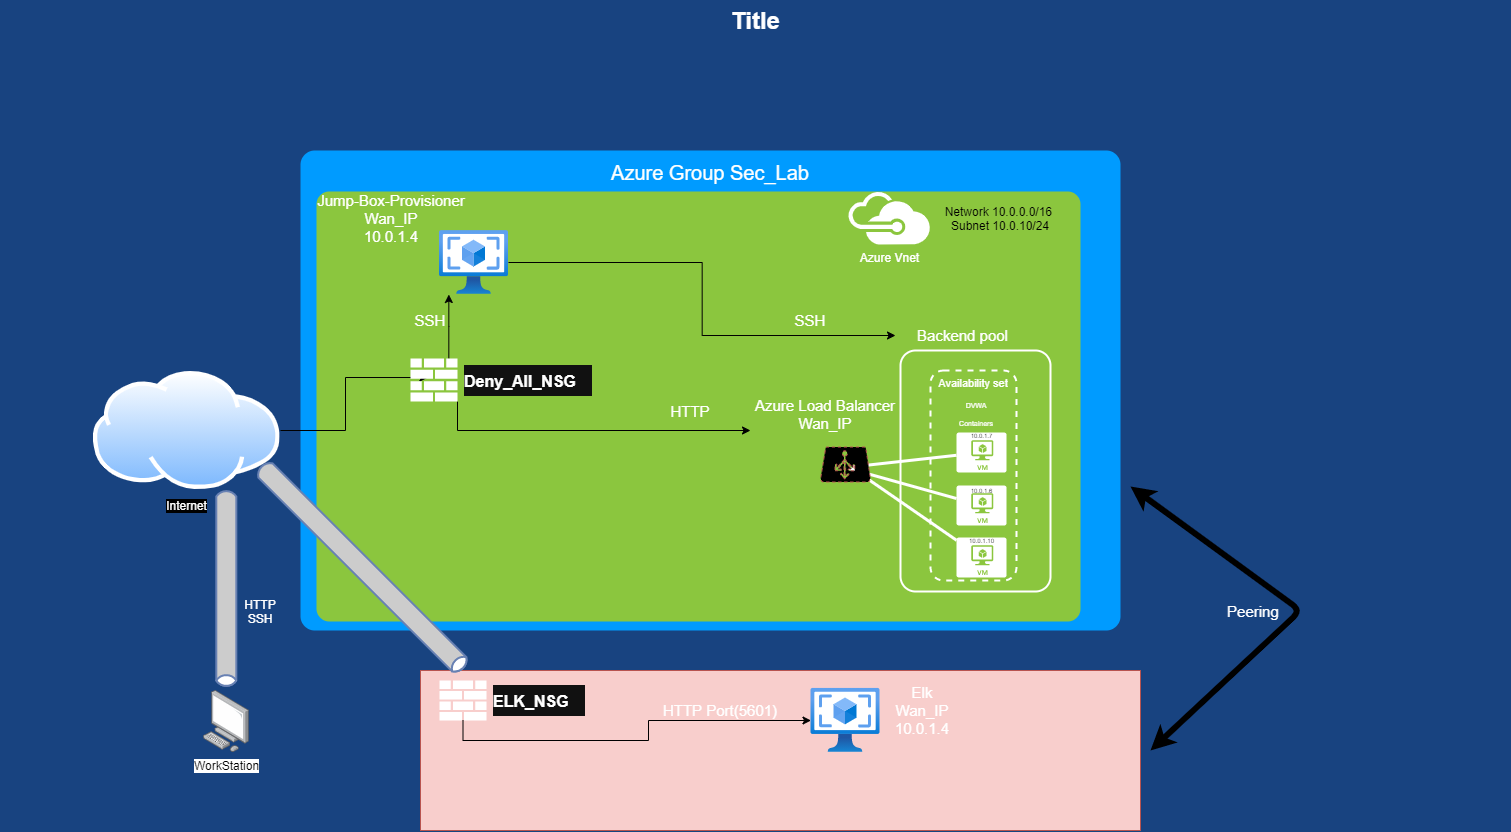

The diagram above was exported from draw.io. Its source (the exported page's mxGraphModel, read from the mxfile embedded in the PNG):
<mxGraphModel dx="650" dy="609" grid="1" gridSize="10" guides="1" tooltips="1" connect="1" arrows="1" fold="1" page="1" pageScale="1.5" pageWidth="1169" pageHeight="826" background="#184380" math="0" shadow="0">
  <root>
    <mxCell id="0" style=";html=1;" />
    <mxCell id="1" style=";html=1;" parent="0" />
    <mxCell id="23046e2b9bb16c14-116" value="Azure Group Sec_Lab" style="whiteSpace=wrap;html=1;rounded=1;shadow=0;strokeColor=none;strokeWidth=2;fillColor=#009BFF;fontSize=20;fontColor=#FFFFFF;align=center;arcSize=3;verticalAlign=top;spacingTop=4;" parent="1" vertex="1">
      <mxGeometry x="420" y="190" width="820" height="480" as="geometry" />
    </mxCell>
    <mxCell id="23046e2b9bb16c14-27" value="" style="rounded=1;whiteSpace=wrap;html=1;shadow=0;strokeWidth=2;fillColor=#8BC63E;fontSize=15;fontColor=#000000;align=center;strokeColor=none;arcSize=3;labelBackgroundColor=none;" parent="1" vertex="1">
      <mxGeometry x="436" y="231" width="764" height="430" as="geometry" />
    </mxCell>
    <mxCell id="23046e2b9bb16c14-2" value="" style="rounded=1;whiteSpace=wrap;html=1;shadow=0;strokeWidth=2;fillColor=none;fontSize=12;fontColor=#000000;align=center;strokeColor=#FFFFFF;arcSize=10;" parent="1" vertex="1">
      <mxGeometry x="1020" y="390" width="150" height="241" as="geometry" />
    </mxCell>
    <mxCell id="23046e2b9bb16c14-54" value="Availability set" style="rounded=1;whiteSpace=wrap;html=1;shadow=0;strokeWidth=2;fillColor=none;fontSize=11;fontColor=#FFFFFF;align=center;strokeColor=#FFFFFF;dashed=1;verticalAlign=top;" parent="1" vertex="1">
      <mxGeometry x="1050" y="410" width="86" height="210" as="geometry" />
    </mxCell>
    <mxCell id="23046e2b9bb16c14-75" style="html=1;startArrow=none;startFill=0;startSize=10;endArrow=none;endFill=0;endSize=10;strokeWidth=3;fontSize=11;fontColor=#FFFFFF;entryX=0.633;entryY=0.567;entryPerimeter=0;strokeColor=#FFFFFF;rounded=0;entryDx=0;entryDy=0;" parent="1" source="23046e2b9bb16c14-29" target="23046e2b9bb16c14-63" edge="1">
      <mxGeometry relative="1" as="geometry">
        <mxPoint x="1034.65" y="513.5" as="targetPoint" />
      </mxGeometry>
    </mxCell>
    <mxCell id="23046e2b9bb16c14-29" value="" style="verticalLabelPosition=bottom;html=1;verticalAlign=top;strokeColor=none;fillColor=#FFFFFF;shape=mxgraph.azure.virtual_machine;rounded=1;shadow=0;fontSize=12;fontColor=#000000;align=center;" parent="1" vertex="1">
      <mxGeometry x="1076" y="472" width="50" height="40" as="geometry" />
    </mxCell>
    <mxCell id="23046e2b9bb16c14-76" style="html=1;entryX=0.567;entryY=0.614;entryPerimeter=0;startArrow=none;startFill=0;startSize=10;endArrow=none;endFill=0;endSize=10;strokeWidth=3;fontSize=11;fontColor=#FFFFFF;strokeColor=#FFFFFF;rounded=0;entryDx=0;entryDy=0;" parent="1" source="23046e2b9bb16c14-30" target="23046e2b9bb16c14-63" edge="1">
      <mxGeometry relative="1" as="geometry">
        <mxPoint x="1045.8000000000002" y="525.95" as="targetPoint" />
      </mxGeometry>
    </mxCell>
    <mxCell id="23046e2b9bb16c14-30" value="" style="verticalLabelPosition=bottom;html=1;verticalAlign=top;strokeColor=none;fillColor=#FFFFFF;shape=mxgraph.azure.virtual_machine;rounded=1;shadow=0;fontSize=12;fontColor=#000000;align=center;" parent="1" vertex="1">
      <mxGeometry x="1076" y="525" width="50" height="40" as="geometry" />
    </mxCell>
    <mxCell id="23046e2b9bb16c14-77" style="html=1;entryX=0.667;entryY=0.638;entryPerimeter=0;startArrow=none;startFill=0;startSize=10;endArrow=none;endFill=0;endSize=10;strokeWidth=3;fontSize=11;fontColor=#FFFFFF;strokeColor=#FFFFFF;rounded=0;entryDx=0;entryDy=0;" parent="1" source="23046e2b9bb16c14-31" target="23046e2b9bb16c14-63" edge="1">
      <mxGeometry relative="1" as="geometry">
        <mxPoint x="1035.1" y="538.6000000000001" as="targetPoint" />
      </mxGeometry>
    </mxCell>
    <mxCell id="23046e2b9bb16c14-31" value="" style="verticalLabelPosition=bottom;html=1;verticalAlign=top;strokeColor=none;fillColor=#FFFFFF;shape=mxgraph.azure.virtual_machine;rounded=1;shadow=0;fontSize=12;fontColor=#000000;align=center;" parent="1" vertex="1">
      <mxGeometry x="1076" y="577" width="50" height="40" as="geometry" />
    </mxCell>
    <mxCell id="23046e2b9bb16c14-48" value="Azure Vnet" style="shadow=0;dashed=0;html=1;strokeColor=none;fillColor=#FFFFFF;labelPosition=center;verticalLabelPosition=bottom;verticalAlign=top;shape=mxgraph.office.clouds.azure;rounded=1;fontSize=12;fontColor=#FFFFFF;align=center;" parent="1" vertex="1">
      <mxGeometry x="967" y="231" width="83" height="53" as="geometry" />
    </mxCell>
    <mxCell id="23046e2b9bb16c14-63" value="" style="verticalLabelPosition=middle;html=1;verticalAlign=middle;strokeColor=#b85450;shape=mxgraph.azure.azure_load_balancer;rounded=1;shadow=0;dashed=1;fontSize=11;align=left;labelPosition=right;spacingLeft=5;fillColor=#000000;" parent="1" vertex="1">
      <mxGeometry x="940" y="486.5" width="50" height="35" as="geometry" />
    </mxCell>
    <mxCell id="23046e2b9bb16c14-113" value="Title" style="text;strokeColor=none;fillColor=none;html=1;fontSize=24;fontStyle=1;verticalAlign=middle;align=center;rounded=0;shadow=0;fontColor=#FFFFFF;" parent="1" vertex="1">
      <mxGeometry x="120" y="40" width="1510" height="40" as="geometry" />
    </mxCell>
    <mxCell id="vGrLjVf1UmCZ74etXVAH-8" value="WorkStation" style="points=[];aspect=fixed;html=1;align=center;shadow=0;dashed=0;image;image=img/lib/allied_telesis/computer_and_terminals/Personal_Computer.svg;" parent="1" vertex="1">
      <mxGeometry x="323" y="730" width="45.6" height="61.800000000000004" as="geometry" />
    </mxCell>
    <mxCell id="vGrLjVf1UmCZ74etXVAH-9" value="" style="html=1;outlineConnect=0;fillColor=#CCCCCC;strokeColor=#6881B3;gradientColor=none;gradientDirection=north;strokeWidth=2;shape=mxgraph.networks.bus;gradientColor=none;gradientDirection=north;fontColor=#ffffff;perimeter=backbonePerimeter;backboneSize=20;rotation=90;" parent="1" vertex="1">
      <mxGeometry x="245.8" y="618" width="200" height="20" as="geometry" />
    </mxCell>
    <mxCell id="vGrLjVf1UmCZ74etXVAH-10" value="HTTP&lt;br&gt;SSH&lt;br&gt;" style="text;html=1;strokeColor=none;fillColor=none;align=center;verticalAlign=middle;whiteSpace=wrap;rounded=0;fontColor=#FFFFFF;" parent="1" vertex="1">
      <mxGeometry x="360" y="641" width="40" height="20" as="geometry" />
    </mxCell>
    <mxCell id="vGrLjVf1UmCZ74etXVAH-13" style="edgeStyle=orthogonalEdgeStyle;rounded=0;orthogonalLoop=1;jettySize=auto;html=1;exitX=1;exitY=0.5;exitDx=0;exitDy=0;entryX=0.372;entryY=0.442;entryDx=0;entryDy=0;entryPerimeter=0;fontColor=#FFFFFF;" parent="1" source="vGrLjVf1UmCZ74etXVAH-11" target="23046e2b9bb16c14-62" edge="1">
      <mxGeometry relative="1" as="geometry" />
    </mxCell>
    <mxCell id="vGrLjVf1UmCZ74etXVAH-11" value="&lt;span style=&quot;background-color: rgb(0 , 0 , 0)&quot;&gt;Internet&lt;/span&gt;" style="aspect=fixed;perimeter=ellipsePerimeter;html=1;align=center;shadow=0;dashed=0;spacingTop=3;image;image=img/lib/active_directory/internet_cloud.svg;fontColor=#FFFFFF;" parent="1" vertex="1">
      <mxGeometry x="212.7" y="411" width="187.3" height="118" as="geometry" />
    </mxCell>
    <mxCell id="vGrLjVf1UmCZ74etXVAH-27" style="edgeStyle=elbowEdgeStyle;rounded=0;orthogonalLoop=1;jettySize=auto;html=1;fontSize=15;fontColor=#FFFFFF;" parent="1" source="23046e2b9bb16c14-62" target="vGrLjVf1UmCZ74etXVAH-17" edge="1">
      <mxGeometry relative="1" as="geometry">
        <Array as="points">
          <mxPoint x="577" y="470" />
        </Array>
      </mxGeometry>
    </mxCell>
    <mxCell id="vGrLjVf1UmCZ74etXVAH-35" value="" style="edgeStyle=elbowEdgeStyle;rounded=0;orthogonalLoop=1;jettySize=auto;html=1;fontSize=15;fontColor=#FFFFFF;" parent="1" source="23046e2b9bb16c14-62" target="vGrLjVf1UmCZ74etXVAH-14" edge="1">
      <mxGeometry relative="1" as="geometry" />
    </mxCell>
    <mxCell id="23046e2b9bb16c14-62" value="&lt;div class=&quot;fxs-blade-title-toprow&quot; style=&quot;display: flex ; background-color: rgb(17 , 17 , 17) ; outline: none ; font-size: 16px&quot;&gt;&lt;h2 class=&quot;fxs-blade-title-titleText msportalfx-tooltip-overflow&quot; id=&quot;6b36597e-ca80-4320-9e27-cdadfc4330a9&quot; style=&quot;margin: 0px 16px 0px 0px ; overflow: hidden ; text-overflow: ellipsis ; line-height: 28px ; outline: none&quot;&gt;&lt;font style=&quot;font-size: 16px&quot;&gt;Deny_All_NSG&lt;/font&gt;&lt;/h2&gt;&lt;/div&gt;" style="shadow=0;dashed=0;html=1;strokeColor=none;labelPosition=right;verticalLabelPosition=middle;verticalAlign=middle;shape=mxgraph.office.concepts.firewall;fillColor=#FFFFFF;rounded=1;fontSize=5;fontColor=#FFFFFF;align=left;spacingLeft=5;" parent="1" vertex="1">
      <mxGeometry x="530" y="398" width="47" height="43" as="geometry" />
    </mxCell>
    <mxCell id="vGrLjVf1UmCZ74etXVAH-36" style="edgeStyle=elbowEdgeStyle;rounded=0;orthogonalLoop=1;jettySize=auto;html=1;fontSize=15;fontColor=#FFFFFF;" parent="1" source="vGrLjVf1UmCZ74etXVAH-14" target="vGrLjVf1UmCZ74etXVAH-18" edge="1">
      <mxGeometry relative="1" as="geometry" />
    </mxCell>
    <mxCell id="vGrLjVf1UmCZ74etXVAH-14" value="" style="aspect=fixed;html=1;points=[];align=center;image;fontSize=12;image=img/lib/azure2/compute/VM_Images_Classic.svg;labelBackgroundColor=none;fontColor=#FFFFFF;" parent="1" vertex="1">
      <mxGeometry x="559" y="270" width="69" height="64" as="geometry" />
    </mxCell>
    <mxCell id="vGrLjVf1UmCZ74etXVAH-15" value="&lt;font style=&quot;font-size: 7px&quot;&gt;DVWA Containers&lt;/font&gt;" style="text;html=1;strokeColor=none;fillColor=none;align=center;verticalAlign=middle;whiteSpace=wrap;rounded=0;labelBackgroundColor=none;fontSize=15;fontColor=#FFFFFF;" parent="1" vertex="1">
      <mxGeometry x="1076" y="441" width="40" height="20" as="geometry" />
    </mxCell>
    <mxCell id="vGrLjVf1UmCZ74etXVAH-17" value="Azure Load Balancer&lt;br&gt;Wan_IP" style="text;html=1;strokeColor=none;fillColor=none;align=center;verticalAlign=middle;whiteSpace=wrap;rounded=0;labelBackgroundColor=none;fontSize=15;fontColor=#FFFFFF;" parent="1" vertex="1">
      <mxGeometry x="870" y="425.5" width="150" height="56.5" as="geometry" />
    </mxCell>
    <mxCell id="vGrLjVf1UmCZ74etXVAH-18" value="Backend pool" style="text;html=1;strokeColor=none;fillColor=none;align=center;verticalAlign=middle;whiteSpace=wrap;rounded=0;labelBackgroundColor=none;fontSize=15;fontColor=#FFFFFF;" parent="1" vertex="1">
      <mxGeometry x="1015" y="360" width="135" height="30" as="geometry" />
    </mxCell>
    <mxCell id="vGrLjVf1UmCZ74etXVAH-19" value="10.0.1.7" style="text;html=1;strokeColor=none;fillColor=none;align=center;verticalAlign=middle;whiteSpace=wrap;rounded=0;labelBackgroundColor=none;fontSize=6;" parent="1" vertex="1">
      <mxGeometry x="1081.5" y="470" width="39" height="12" as="geometry" />
    </mxCell>
    <mxCell id="vGrLjVf1UmCZ74etXVAH-29" value="SSH" style="text;html=1;strokeColor=none;fillColor=none;align=center;verticalAlign=middle;whiteSpace=wrap;rounded=0;labelBackgroundColor=none;fontSize=15;fontColor=#FFFFFF;" parent="1" vertex="1">
      <mxGeometry x="530" y="350" width="40" height="20" as="geometry" />
    </mxCell>
    <mxCell id="vGrLjVf1UmCZ74etXVAH-30" value="Network&amp;nbsp;10.0.0.0/16 &lt;br&gt;Subnet 10.0.10/24" style="text;html=1;strokeColor=none;fillColor=none;align=center;verticalAlign=middle;whiteSpace=wrap;rounded=0;" parent="1" vertex="1">
      <mxGeometry x="1020" y="237.5" width="200" height="40" as="geometry" />
    </mxCell>
    <mxCell id="vGrLjVf1UmCZ74etXVAH-31" value="HTTP" style="text;html=1;strokeColor=none;fillColor=none;align=center;verticalAlign=middle;whiteSpace=wrap;rounded=0;labelBackgroundColor=none;fontSize=15;fontColor=#FFFFFF;" parent="1" vertex="1">
      <mxGeometry x="790" y="441" width="40" height="20" as="geometry" />
    </mxCell>
    <mxCell id="vGrLjVf1UmCZ74etXVAH-34" style="edgeStyle=elbowEdgeStyle;rounded=0;orthogonalLoop=1;jettySize=auto;html=1;exitX=0.5;exitY=1;exitDx=0;exitDy=0;fontSize=15;fontColor=#FFFFFF;" parent="1" source="vGrLjVf1UmCZ74etXVAH-30" target="vGrLjVf1UmCZ74etXVAH-30" edge="1">
      <mxGeometry relative="1" as="geometry" />
    </mxCell>
    <mxCell id="vGrLjVf1UmCZ74etXVAH-37" value="SSH" style="text;html=1;strokeColor=none;fillColor=none;align=center;verticalAlign=middle;whiteSpace=wrap;rounded=0;labelBackgroundColor=none;fontSize=15;fontColor=#FFFFFF;" parent="1" vertex="1">
      <mxGeometry x="910" y="350" width="40" height="20" as="geometry" />
    </mxCell>
    <mxCell id="vGrLjVf1UmCZ74etXVAH-38" value="&lt;div&gt;Jump-Box-Provisioner&lt;/div&gt;&lt;div&gt;Wan_IP&lt;br&gt;&lt;/div&gt;&lt;div&gt;10.0.1.4&lt;/div&gt;" style="text;html=1;strokeColor=none;fillColor=none;align=center;verticalAlign=middle;whiteSpace=wrap;rounded=0;labelBackgroundColor=none;fontSize=15;fontColor=#FFFFFF;" parent="1" vertex="1">
      <mxGeometry x="436" y="220" width="150" height="75" as="geometry" />
    </mxCell>
    <mxCell id="vGrLjVf1UmCZ74etXVAH-39" value="10.0.1.6" style="text;html=1;strokeColor=none;fillColor=none;align=center;verticalAlign=middle;whiteSpace=wrap;rounded=0;labelBackgroundColor=none;fontSize=6;" parent="1" vertex="1">
      <mxGeometry x="1081.5" y="525" width="39" height="12" as="geometry" />
    </mxCell>
    <mxCell id="vGrLjVf1UmCZ74etXVAH-40" value="10.0.1.10" style="text;html=1;strokeColor=none;fillColor=none;align=center;verticalAlign=middle;whiteSpace=wrap;rounded=0;labelBackgroundColor=none;fontSize=6;" parent="1" vertex="1">
      <mxGeometry x="1081.5" y="575" width="39" height="12" as="geometry" />
    </mxCell>
    <mxCell id="EXAazOgjr22biaepMDQg-4" value="" style="rounded=0;whiteSpace=wrap;html=1;fillColor=#f8cecc;strokeColor=#b85450;" vertex="1" parent="1">
      <mxGeometry x="540" y="710" width="720" height="160" as="geometry" />
    </mxCell>
    <mxCell id="EXAazOgjr22biaepMDQg-1" value="" style="aspect=fixed;html=1;points=[];align=center;image;fontSize=12;image=img/lib/azure2/compute/VM_Images_Classic.svg;labelBackgroundColor=none;fontColor=#FFFFFF;" vertex="1" parent="1">
      <mxGeometry x="930.5" y="727.8" width="69" height="64" as="geometry" />
    </mxCell>
    <mxCell id="EXAazOgjr22biaepMDQg-2" value="&lt;div&gt;Elk&lt;/div&gt;&lt;div&gt;Wan_IP&lt;/div&gt;&lt;div&gt;10.0.1.4&lt;/div&gt;" style="text;html=1;strokeColor=none;fillColor=none;align=center;verticalAlign=middle;whiteSpace=wrap;rounded=0;labelBackgroundColor=none;fontSize=15;fontColor=#FFFFFF;" vertex="1" parent="1">
      <mxGeometry x="1002" y="724.1" width="79.5" height="51.8" as="geometry" />
    </mxCell>
    <mxCell id="EXAazOgjr22biaepMDQg-7" value="" style="html=1;outlineConnect=0;fillColor=#CCCCCC;strokeColor=#6881B3;gradientColor=none;gradientDirection=north;strokeWidth=2;shape=mxgraph.networks.bus;gradientColor=none;gradientDirection=north;fontColor=#ffffff;perimeter=backbonePerimeter;backboneSize=20;rotation=45;" vertex="1" parent="1">
      <mxGeometry x="336.82" y="596.82" width="290" height="20" as="geometry" />
    </mxCell>
    <mxCell id="EXAazOgjr22biaepMDQg-11" value="" style="edgeStyle=orthogonalEdgeStyle;rounded=0;orthogonalLoop=1;jettySize=auto;html=1;" edge="1" parent="1" source="EXAazOgjr22biaepMDQg-9" target="EXAazOgjr22biaepMDQg-1">
      <mxGeometry relative="1" as="geometry">
        <mxPoint x="582.5" y="840" as="targetPoint" />
        <Array as="points">
          <mxPoint x="583" y="780" />
          <mxPoint x="768" y="780" />
          <mxPoint x="768" y="760" />
        </Array>
      </mxGeometry>
    </mxCell>
    <mxCell id="EXAazOgjr22biaepMDQg-9" value="&lt;div class=&quot;fxs-blade-title-toprow&quot; style=&quot;display: flex ; background-color: rgb(17 , 17 , 17) ; outline: none ; font-size: 16px&quot;&gt;&lt;h2 class=&quot;fxs-blade-title-titleText msportalfx-tooltip-overflow&quot; id=&quot;6b36597e-ca80-4320-9e27-cdadfc4330a9&quot; style=&quot;margin: 0px 16px 0px 0px ; overflow: hidden ; text-overflow: ellipsis ; line-height: 28px ; outline: none&quot;&gt;&lt;font style=&quot;font-size: 16px&quot;&gt;ELK_NSG&lt;/font&gt;&lt;/h2&gt;&lt;/div&gt;" style="shadow=0;dashed=0;html=1;strokeColor=none;labelPosition=right;verticalLabelPosition=middle;verticalAlign=middle;shape=mxgraph.office.concepts.firewall;fillColor=#FFFFFF;rounded=1;fontSize=5;fontColor=#FFFFFF;align=left;spacingLeft=5;" vertex="1" parent="1">
      <mxGeometry x="559" y="720" width="47" height="40" as="geometry" />
    </mxCell>
    <mxCell id="EXAazOgjr22biaepMDQg-12" value="HTTP Port(5601)" style="text;html=1;strokeColor=none;fillColor=none;align=center;verticalAlign=middle;whiteSpace=wrap;rounded=0;labelBackgroundColor=none;fontSize=15;fontColor=#FFFFFF;" vertex="1" parent="1">
      <mxGeometry x="770" y="740" width="140" height="20" as="geometry" />
    </mxCell>
    <mxCell id="EXAazOgjr22biaepMDQg-13" value="" style="endArrow=classic;startArrow=classic;html=1;strokeWidth=6;" edge="1" parent="1">
      <mxGeometry width="50" height="50" relative="1" as="geometry">
        <mxPoint x="1270" y="790" as="sourcePoint" />
        <mxPoint x="1250" y="526" as="targetPoint" />
        <Array as="points">
          <mxPoint x="1420" y="650" />
        </Array>
      </mxGeometry>
    </mxCell>
    <mxCell id="EXAazOgjr22biaepMDQg-14" value="Peering&amp;nbsp;" style="text;html=1;strokeColor=none;fillColor=none;align=center;verticalAlign=middle;whiteSpace=wrap;rounded=0;labelBackgroundColor=none;fontSize=15;fontColor=#FFFFFF;" vertex="1" parent="1">
      <mxGeometry x="1330" y="641" width="90" height="20" as="geometry" />
    </mxCell>
  </root>
</mxGraphModel>